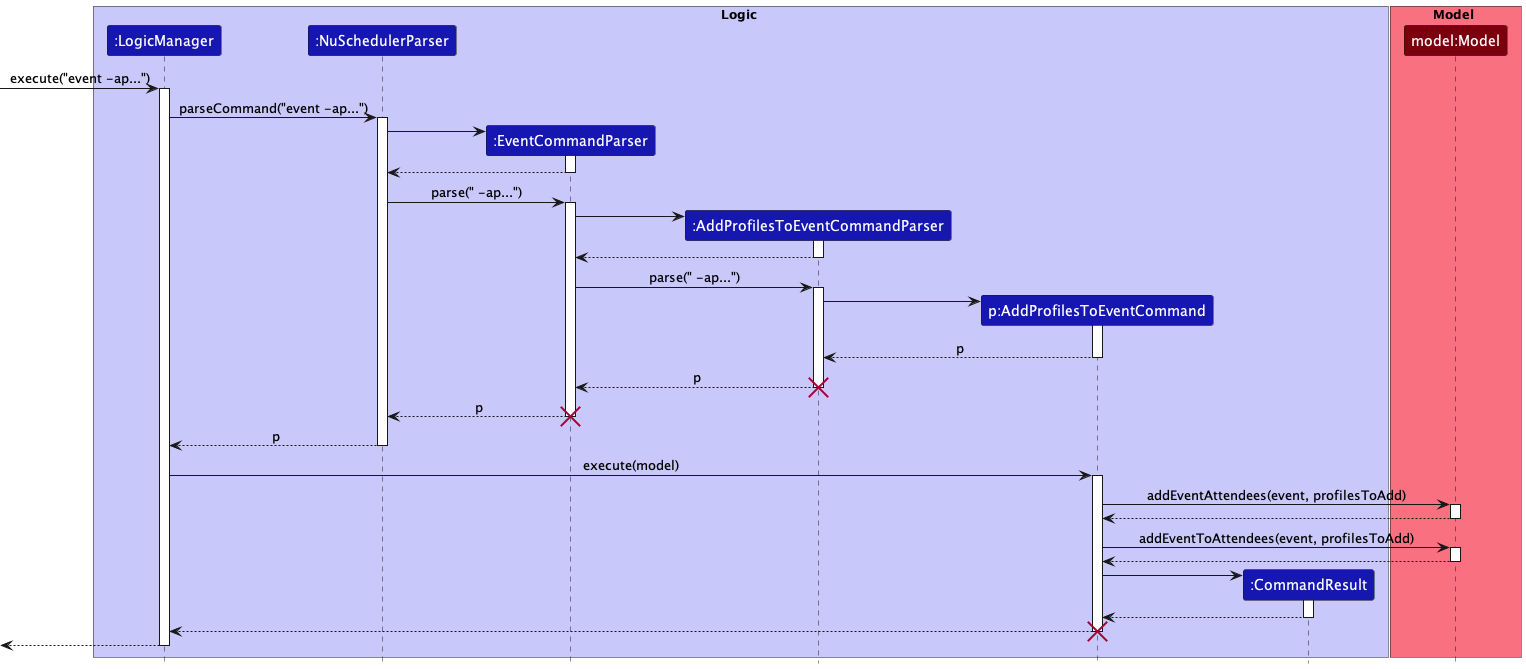

The diagram above was rendered by PlantUML. Its source (embedded in the PNG):
@startuml
!include style.puml

box Logic LOGIC_COLOR_T1
Participant ":LogicManager" as logicManager LOGIC_COLOR_T3
Participant ":NuSchedulerParser" as nuSchedulerParser LOGIC_COLOR_T3
Participant ":EventCommandParser" as eventCommandParser LOGIC_COLOR_T3
Participant ":AddProfilesToEventCommandParser" as AddProfilesToEventCommandParser LOGIC_COLOR_T3
Participant "p:AddProfilesToEventCommand" as AddProfilesToEventCommand LOGIC_COLOR_T3
Participant ":CommandResult" as commandResult LOGIC_COLOR_T3
endBox

box Model MODEL_COLOR_T1
Participant "model:Model" as model MODEL_COLOR_T3
endBox

-> logicManager ++: execute("event -ap...")
logicManager -> nuSchedulerParser ++: parseCommand("event -ap...")

create eventCommandParser
nuSchedulerParser -> eventCommandParser ++
return
nuSchedulerParser -> eventCommandParser ++: parse(" -ap...")

create AddProfilesToEventCommandParser
eventCommandParser -> AddProfilesToEventCommandParser ++
return
eventCommandParser -> AddProfilesToEventCommandParser ++: parse(" -ap...")

create AddProfilesToEventCommand
AddProfilesToEventCommandParser -> AddProfilesToEventCommand ++
return p
return p
destroy AddProfilesToEventCommandParser
return p
destroy eventCommandParser
return p

logicManager -> AddProfilesToEventCommand ++: execute(model)
AddProfilesToEventCommand -> model ++: addEventAttendees(event, profilesToAdd)
return
AddProfilesToEventCommand -> model ++: addEventToAttendees(event, profilesToAdd)
return

create commandResult
AddProfilesToEventCommand -> commandResult++
return
return
destroy AddProfilesToEventCommand
return

@enduml